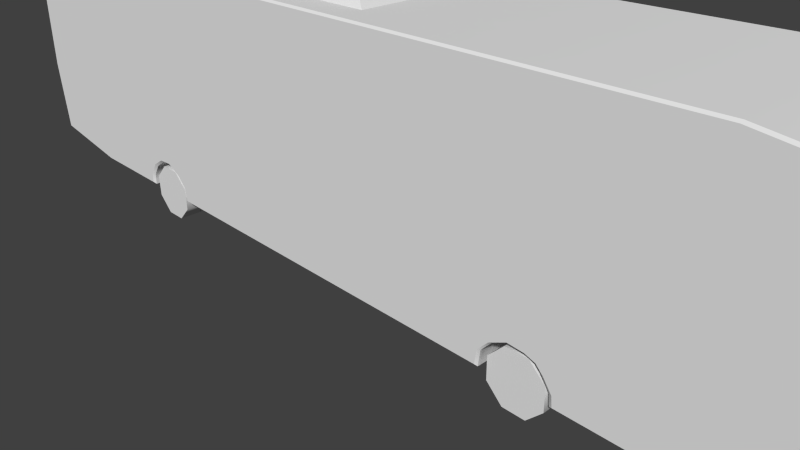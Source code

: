 # Source: bus.blend  (saved by Blender 2.76.0; exported with 4.5.12 LTS)
import bpy
from mathutils import Matrix  # noqa: F401  (used for matrix-valued properties, if any)

bpy.ops.wm.read_factory_settings(use_empty=True)
scene = bpy.context.scene
scene.name = 'Scene'

# ---- collections
col_collection_1 = bpy.data.collections.new('Collection 1'); scene.collection.children.link(col_collection_1)

# ---- world
world_world = bpy.data.worlds.new('World'); scene.world = world_world
world_world.color = (0.05088, 0.05088, 0.05088)
world_world.use_sun_shadow = False
world_world.sun_shadow_jitter_overblur = 0.0
world_world.cycles.sampling_method = 'MANUAL'
world_world.cycles.sample_map_resolution = 256

# ---- cameras
cam_camera = bpy.data.cameras.new('Camera')
cam_camera.clip_end = 100.0
cam_camera.lens = 35.0
cam_camera.sensor_width = 32.0
cam_camera.sensor_height = 18.0
cam_camera.ortho_scale = 7.314
cam_camera.dof.focus_distance = 0.0
cam_camera.dof.aperture_fstop = 128.0

# ---- meshes
me_plane_001 = bpy.data.meshes.new('Plane.001')
me_plane_001.from_pydata([(-2.686, -1.215, -1.098), (-2.976, -1.215, -1.098), (-3.182, -1.215, -1.303), (-3.182, -1.215, -1.594), (-2.976, -1.215, -1.8), (-2.686, -1.215, -1.8), (-2.48, -1.215, -1.594), (-2.48, -1.215, -1.303), (-2.686, -0.9354, -1.8), (-2.48, -0.9354, -1.594), (-2.48, -0.9354, -1.303), (-2.686, -0.9354, -1.098), (-2.976, -0.9354, -1.098), (-3.182, -0.9354, -1.303), (-3.182, -0.9354, -1.594), (-2.976, -0.9354, -1.8), (3.464, -1.18, -1.098), (3.174, -1.18, -1.098), (2.968, -1.18, -1.303), (2.968, -1.18, -1.594), (3.174, -1.18, -1.8), (3.464, -1.18, -1.8), (3.67, -1.18, -1.594), (3.67, -1.18, -1.303), (3.464, -0.9004, -1.8), (3.67, -0.9004, -1.594), (3.67, -0.9004, -1.303), (3.464, -0.9004, -1.098), (3.174, -0.9004, -1.098), (2.968, -0.9004, -1.303), (2.968, -0.9004, -1.594), (3.174, -0.9004, -1.8), (-2.686, -0.914, -1.098), (-2.976, -0.914, -1.098), (-3.182, -0.914, -1.303), (-3.182, -0.914, -1.594), (-2.976, -0.914, -1.8), (-2.686, -0.914, -1.8), (-2.48, -0.914, -1.594), (-2.48, -0.914, -1.303), (-2.686, -0.6347, -1.8), (-2.48, -0.6347, -1.594), (-2.48, -0.6347, -1.303), (-2.686, -0.6347, -1.098), (-2.976, -0.6347, -1.098), (-3.182, -0.6347, -1.303), (-3.182, -0.6347, -1.594), (-2.976, -0.6347, -1.8), (-2.686, 1.215, -1.098), (-2.976, 1.215, -1.098), (-3.182, 1.215, -1.303), (-3.182, 1.215, -1.594), (-2.976, 1.215, -1.8), (-2.686, 1.215, -1.8), (-2.48, 1.215, -1.594), (-2.48, 1.215, -1.303), (-2.686, 0.9354, -1.8), (-2.48, 0.9354, -1.594), (-2.48, 0.9354, -1.303), (-2.686, 0.9354, -1.098), (-2.976, 0.9354, -1.098), (-3.182, 0.9354, -1.303), (-3.182, 0.9354, -1.594), (-2.976, 0.9354, -1.8), (3.464, 1.18, -1.098), (3.174, 1.18, -1.098), (2.968, 1.18, -1.303), (2.968, 1.18, -1.594), (3.174, 1.18, -1.8), (3.464, 1.18, -1.8), (3.67, 1.18, -1.594), (3.67, 1.18, -1.303), (3.464, 0.9004, -1.8), (3.67, 0.9004, -1.594), (3.67, 0.9004, -1.303), (3.464, 0.9004, -1.098), (3.174, 0.9004, -1.098), (2.968, 0.9004, -1.303), (2.968, 0.9004, -1.594), (3.174, 0.9004, -1.8), (-2.686, 0.914, -1.098), (-2.976, 0.914, -1.098), (-3.182, 0.914, -1.303), (-3.182, 0.914, -1.594), (-2.976, 0.914, -1.8), (-2.686, 0.914, -1.8), (-2.48, 0.914, -1.594), (-2.48, 0.914, -1.303), (-2.686, 0.6347, -1.8), (-2.48, 0.6347, -1.594), (-2.48, 0.6347, -1.303), (-2.686, 0.6347, -1.098), (-2.976, 0.6347, -1.098), (-3.182, 0.6347, -1.303), (-3.182, 0.6347, -1.594), (-2.976, 0.6347, -1.8), (-1.689, -0.8825, 1.619), (0.9366, -0.8825, 1.619), (-1.689, 0.8825, 1.619), (0.9366, 0.8825, 1.619), (0.599, -0.6555, 1.8), (-1.352, -0.6555, 1.8), (0.599, 0.6555, 1.8), (-1.352, 0.6555, 1.8), (4.978, -1.25, -0.2176), (2.891, -1.224, -1.449), (2.866, -1.25, -1.423), (-2.378, -1.25, -1.423), (-2.404, -1.224, -1.449), (2.921, -1.224, -1.243), (2.892, -1.25, -1.243), (-2.404, -1.25, -1.243), (-2.433, -1.224, -1.243), (3.061, -1.224, -1.093), (3.031, -1.25, -1.093), (-2.543, -1.25, -1.093), (-2.573, -1.224, -1.093), (3.228, -1.224, -1.012), (3.25, -1.25, -0.9874), (-2.762, -1.25, -0.9874), (-2.74, -1.224, -1.012), (3.458, -1.25, -1.001), (3.443, -1.224, -1.025), (-2.981, -1.25, -1.001), (-2.955, -1.224, -1.025), (3.683, -1.25, -1.14), (3.631, -1.224, -1.139), (-3.169, -1.25, -1.114), (-3.143, -1.224, -1.139), (3.753, -1.224, -1.449), (3.802, -1.25, -1.423), (-3.3, -1.25, -1.423), (-3.265, -1.224, -1.449), (3.738, -1.224, -1.294), (3.79, -1.25, -1.295), (-3.283, -1.25, -1.281), (-3.25, -1.224, -1.294), (-5.895, -1.25, -1.236), (-5.919, -1.224, -1.259), (-4.592, -1.224, -1.449), (-4.59, -1.25, -1.423), (-5.982, -1.25, -0.2347), (-6.009, -1.224, -0.2244), (5.725, -1.224, -1.449), (5.757, -1.25, -1.423), (6.009, -1.224, -1.338), (5.977, -1.25, -1.338), (5.979, -1.224, -1.188), (5.953, -1.25, -1.218), (5.979, -1.224, -0.3033), (5.953, -1.25, -0.2478), (5.077, -1.25, 1.595), (5.088, -1.224, 1.619), (5.799, -1.25, 1.495), (5.814, -1.224, 1.519), (5.88, -1.224, 1.421), (5.858, -1.25, 1.407), (-5.896, -1.25, 1.518), (-5.922, -1.224, 1.543), (-5.814, -1.25, 1.595), (-5.84, -1.224, 1.619), (-2.203, -1.25, 1.595), (-2.198, -1.224, 1.619), (1.445, -1.224, 1.619), (1.462, -1.25, 1.595), (3.56, -1.224, -1.064), (3.592, -1.25, -1.044), (-3.263, -1.224, -1.368), (-3.298, -1.25, -1.367), (4.978, 1.25, -0.2176), (2.891, 1.224, -1.449), (2.866, 1.25, -1.423), (-2.378, 1.25, -1.423), (-2.404, 1.224, -1.449), (2.921, 1.224, -1.243), (2.892, 1.25, -1.243), (-2.404, 1.25, -1.243), (-2.433, 1.224, -1.243), (3.061, 1.224, -1.093), (3.031, 1.25, -1.093), (-2.543, 1.25, -1.093), (-2.573, 1.224, -1.093), (3.228, 1.224, -1.012), (3.25, 1.25, -0.9874), (-2.762, 1.25, -0.9874), (-2.74, 1.224, -1.012), (3.458, 1.25, -1.001), (3.443, 1.224, -1.025), (-2.981, 1.25, -1.001), (-2.955, 1.224, -1.025), (3.683, 1.25, -1.14), (3.631, 1.224, -1.139), (-3.169, 1.25, -1.114), (-3.143, 1.224, -1.139), (3.753, 1.224, -1.449), (3.802, 1.25, -1.423), (-3.3, 1.25, -1.423), (-3.265, 1.224, -1.449), (3.738, 1.224, -1.294), (3.79, 1.25, -1.295), (-3.283, 1.25, -1.281), (-3.25, 1.224, -1.294), (-5.895, 1.25, -1.236), (-5.919, 1.224, -1.259), (-4.592, 1.224, -1.449), (-4.59, 1.25, -1.423), (-5.982, 1.25, -0.2347), (-6.009, 1.224, -0.2244), (5.725, 1.224, -1.449), (5.757, 1.25, -1.423), (6.009, 1.224, -1.338), (5.977, 1.25, -1.338), (5.979, 1.224, -1.188), (5.953, 1.25, -1.218), (5.979, 1.224, -0.3033), (5.953, 1.25, -0.2478), (5.077, 1.25, 1.595), (5.088, 1.224, 1.619), (5.799, 1.25, 1.495), (5.814, 1.224, 1.519), (5.88, 1.224, 1.421), (5.858, 1.25, 1.407), (-5.896, 1.25, 1.518), (-5.922, 1.224, 1.543), (-5.814, 1.25, 1.595), (-5.84, 1.224, 1.619), (-2.203, 1.25, 1.595), (-2.198, 1.224, 1.619), (1.445, 1.224, 1.619), (1.462, 1.25, 1.595), (3.56, 1.224, -1.064), (3.592, 1.25, -1.044), (-3.263, 1.224, -1.368), (-3.298, 1.25, -1.367)], [], [(5, 2, 3, 4), (6, 1, 2, 5), (7, 0, 1, 6), (8, 15, 14, 13), (9, 8, 13, 12), (10, 9, 12, 11), (7, 6, 9, 10), (4, 3, 14, 15), (2, 1, 12, 13), (0, 7, 10, 11), (6, 5, 8, 9), (5, 4, 15, 8), (3, 2, 13, 14), (1, 0, 11, 12), (21, 18, 19, 20), (22, 17, 18, 21), (23, 16, 17, 22), (24, 31, 30, 29), (25, 24, 29, 28), (26, 25, 28, 27), (23, 22, 25, 26), (20, 19, 30, 31), (18, 17, 28, 29), (16, 23, 26, 27), (22, 21, 24, 25), (21, 20, 31, 24), (19, 18, 29, 30), (17, 16, 27, 28), (37, 34, 35, 36), (38, 33, 34, 37), (39, 32, 33, 38), (40, 47, 46, 45), (41, 40, 45, 44), (42, 41, 44, 43), (39, 38, 41, 42), (36, 35, 46, 47), (34, 33, 44, 45), (32, 39, 42, 43), (38, 37, 40, 41), (37, 36, 47, 40), (35, 34, 45, 46), (33, 32, 43, 44), (53, 52, 51, 50), (54, 53, 50, 49), (55, 54, 49, 48), (56, 61, 62, 63), (57, 60, 61, 56), (58, 59, 60, 57), (55, 58, 57, 54), (52, 63, 62, 51), (50, 61, 60, 49), (48, 59, 58, 55), (54, 57, 56, 53), (53, 56, 63, 52), (51, 62, 61, 50), (49, 60, 59, 48), (69, 68, 67, 66), (70, 69, 66, 65), (71, 70, 65, 64), (72, 77, 78, 79), (73, 76, 77, 72), (74, 75, 76, 73), (71, 74, 73, 70), (68, 79, 78, 67), (66, 77, 76, 65), (64, 75, 74, 71), (70, 73, 72, 69), (69, 72, 79, 68), (67, 78, 77, 66), (65, 76, 75, 64), (85, 84, 83, 82), (86, 85, 82, 81), (87, 86, 81, 80), (88, 93, 94, 95), (89, 92, 93, 88), (90, 91, 92, 89), (87, 90, 89, 86), (84, 95, 94, 83), (82, 93, 92, 81), (80, 91, 90, 87), (86, 89, 88, 85), (85, 88, 95, 84), (83, 94, 93, 82), (81, 92, 91, 80), (102, 103, 101, 100), (97, 99, 102, 100), (96, 97, 100, 101), (98, 96, 101, 103), (99, 98, 103, 102), (185, 181, 116, 120), (181, 177, 112, 116), (187, 230, 165, 122), (193, 189, 124, 128), (118, 164, 161, 119), (166, 104, 151, 121), (125, 134, 146, 148), (189, 185, 120, 124), (125, 148, 104, 166), (208, 210, 145, 143), (232, 201, 136, 167), (214, 220, 155, 149), (219, 217, 152, 154), (201, 193, 128, 136), (207, 203, 138, 142), (178, 182, 117, 113), (223, 207, 142, 158), (191, 198, 133, 126), (148, 150, 151, 104), (119, 161, 159, 123), (156, 153, 151, 150), (182, 187, 122, 117), (230, 191, 126, 165), (220, 219, 154, 155), (123, 159, 157, 127), (210, 212, 147, 145), (194, 208, 143, 129), (203, 204, 139, 138), (227, 225, 160, 162), (137, 168, 135, 141), (107, 106, 110, 111), (217, 228, 163, 152), (130, 144, 146, 134), (114, 115, 111, 110), (228, 227, 162, 163), (127, 157, 141, 135), (170, 174, 109, 105), (225, 223, 158, 160), (114, 118, 119, 115), (198, 194, 129, 133), (174, 178, 113, 109), (204, 197, 132, 139), (168, 137, 140, 131), (121, 151, 164, 118), (212, 214, 149, 147), (197, 232, 167, 132), (106, 107, 108, 105), (107, 111, 112, 108), (110, 106, 105, 109), (111, 115, 116, 112), (114, 110, 109, 113), (115, 119, 120, 116), (118, 114, 113, 117), (166, 121, 122, 165), (119, 123, 124, 120), (121, 118, 117, 122), (123, 127, 128, 124), (134, 125, 126, 133), (168, 131, 132, 167), (130, 134, 133, 129), (127, 135, 136, 128), (140, 137, 138, 139), (131, 140, 139, 132), (137, 141, 142, 138), (144, 130, 129, 143), (146, 144, 143, 145), (164, 151, 152, 163), (145, 147, 148, 146), (150, 148, 147, 149), (156, 150, 149, 155), (151, 153, 154, 152), (153, 156, 155, 154), (141, 157, 158, 142), (157, 159, 160, 158), (159, 161, 162, 160), (161, 164, 163, 162), (125, 166, 165, 126), (135, 168, 167, 136), (177, 173, 108, 112), (183, 184, 226, 229), (231, 186, 216, 169), (190, 213, 211, 199), (190, 231, 169, 213), (213, 169, 216, 215), (184, 188, 224, 226), (221, 215, 216, 218), (188, 192, 222, 224), (202, 206, 200, 233), (172, 176, 175, 171), (195, 199, 211, 209), (179, 175, 176, 180), (192, 200, 206, 222), (179, 180, 184, 183), (233, 196, 205, 202), (186, 183, 229, 216), (171, 170, 173, 172), (172, 173, 177, 176), (175, 174, 170, 171), (176, 177, 181, 180), (179, 178, 174, 175), (180, 181, 185, 184), (183, 182, 178, 179), (231, 230, 187, 186), (184, 185, 189, 188), (186, 187, 182, 183), (188, 189, 193, 192), (199, 198, 191, 190), (233, 232, 197, 196), (195, 194, 198, 199), (192, 193, 201, 200), (205, 204, 203, 202), (196, 197, 204, 205), (202, 203, 207, 206), (209, 208, 194, 195), (211, 210, 208, 209), (229, 228, 217, 216), (210, 211, 213, 212), (215, 214, 212, 213), (221, 220, 214, 215), (216, 217, 219, 218), (218, 219, 220, 221), (206, 207, 223, 222), (222, 223, 225, 224), (224, 225, 227, 226), (226, 227, 228, 229), (190, 191, 230, 231), (200, 201, 232, 233), (173, 170, 105, 108)])
me_plane_001.polygons.foreach_set('use_smooth', [1, 1, 1, 1, 1, 1, 1, 1, 1, 1, 1, 1, 1, 1, 1, 1, 1, 1, 1, 1, 1, 1, 1, 1, 1, 1, 1, 1, 1, 1, 1, 1, 1, 1, 1, 1, 1, 1, 1, 1, 1, 1, 1, 1, 1, 1, 1, 1, 1, 1, 1, 1, 1, 1, 1, 1, 1, 1, 1, 1, 1, 1, 1, 1, 1, 1, 1, 1, 1, 1, 1, 1, 1, 1, 1, 1, 1, 1, 1, 1, 1, 1, 1, 1, 0, 0, 0, 0, 0, 1, 1, 1, 1, 0, 0, 0, 1, 0, 1, 1, 1, 1, 1, 1, 1, 1, 1, 0, 0, 0, 1, 1, 1, 0, 1, 1, 1, 1, 0, 0, 1, 0, 0, 1, 0, 1, 1, 0, 1, 1, 1, 0, 0, 1, 1, 1, 1, 1, 1, 1, 1, 1, 1, 1, 1, 1, 1, 1, 1, 1, 1, 1, 1, 1, 1, 1, 1, 1, 1, 1, 1, 1, 1, 1, 1, 1, 1, 1, 0, 0, 0, 0, 0, 0, 0, 0, 0, 0, 0, 0, 0, 0, 0, 0, 1, 1, 1, 1, 1, 1, 1, 1, 1, 1, 1, 1, 1, 1, 1, 1, 1, 1, 1, 1, 1, 1, 1, 1, 1, 1, 1, 1, 1, 1, 1, 1, 1])
_k = set([(0, 1), (0, 7), (1, 2), (1, 6), (2, 3), (2, 5), (3, 4), (4, 5), (5, 6), (6, 7), (8, 9), (8, 13), (8, 15), (9, 10), (9, 12), (10, 11), (11, 12), (12, 13), (13, 14), (14, 15), (16, 17), (16, 23), (17, 18), (17, 22), (18, 19), (18, 21), (19, 20), (20, 21), (21, 22), (22, 23), (24, 25), (24, 29), (24, 31), (25, 26), (25, 28), (26, 27), (27, 28), (28, 29), (29, 30), (30, 31), (32, 33), (32, 39), (33, 34), (33, 38), (34, 35), (34, 37), (35, 36), (36, 37), (37, 38), (38, 39), (40, 41), (40, 45), (40, 47), (41, 42), (41, 44), (42, 43), (43, 44), (44, 45), (45, 46), (46, 47), (48, 49), (48, 55), (49, 50), (49, 54), (50, 51), (50, 53), (51, 52), (52, 53), (53, 54), (54, 55), (56, 57), (56, 61), (56, 63), (57, 58), (57, 60), (58, 59), (59, 60), (60, 61), (61, 62), (62, 63), (64, 65), (64, 71), (65, 66), (65, 70), (66, 67), (66, 69), (67, 68), (68, 69), (69, 70), (70, 71), (72, 73), (72, 77), (72, 79), (73, 74), (73, 76), (74, 75), (75, 76), (76, 77), (77, 78), (78, 79), (80, 81), (80, 87), (81, 82), (81, 86), (82, 83), (82, 85), (83, 84), (84, 85), (85, 86), (86, 87), (88, 89), (88, 93), (88, 95), (89, 90), (89, 92), (90, 91), (91, 92), (92, 93), (93, 94), (94, 95), (96, 97), (98, 99), (100, 101), (102, 103), (105, 106), (105, 108), (105, 109), (105, 170), (106, 107), (106, 110), (107, 108), (107, 111), (108, 112), (108, 173), (109, 113), (110, 114), (111, 115), (112, 116), (113, 117), (114, 118), (115, 119), (116, 120), (117, 122), (118, 121), (119, 123), (120, 124), (121, 166), (122, 165), (123, 127), (124, 128), (125, 134), (125, 166), (126, 133), (126, 165), (127, 135), (128, 136), (129, 130), (129, 133), (129, 143), (129, 194), (130, 134), (131, 132), (131, 140), (131, 168), (132, 139), (132, 167), (132, 197), (135, 168), (136, 167), (137, 138), (137, 140), (137, 141), (138, 139), (138, 142), (138, 203), (139, 140), (139, 204), (141, 157), (142, 158), (143, 145), (145, 146), (145, 147), (145, 210), (147, 149), (148, 150), (149, 155), (149, 214), (150, 156), (151, 153), (151, 164), (152, 154), (152, 163), (153, 154), (153, 156), (154, 155), (154, 219), (155, 156), (155, 220), (157, 159), (158, 160), (159, 160), (159, 161), (160, 162), (160, 225), (161, 164), (162, 163), (170, 171), (170, 173), (170, 174), (171, 172), (171, 175), (172, 173), (172, 176), (173, 177), (174, 178), (175, 179), (176, 180), (177, 181), (178, 182), (179, 183), (180, 184), (181, 185), (182, 187), (183, 186), (184, 188), (185, 189), (186, 231), (187, 230), (188, 192), (189, 193), (190, 199), (190, 231), (191, 198), (191, 230), (192, 200), (193, 201), (194, 195), (194, 198), (194, 208), (195, 199), (196, 197), (196, 205), (196, 233), (197, 204), (197, 232), (200, 233), (201, 232), (202, 203), (202, 205), (202, 206), (203, 204), (203, 207), (204, 205), (206, 222), (207, 223), (208, 210), (210, 211), (210, 212), (212, 214), (213, 215), (214, 220), (215, 221), (216, 218), (216, 229), (217, 219), (217, 228), (218, 219), (218, 221), (219, 220), (220, 221), (222, 224), (223, 225), (224, 225), (224, 226), (225, 227), (226, 229), (227, 228)])
me_plane_001.attributes.new('sharp_edge', 'BOOLEAN', 'EDGE').data.foreach_set('value', [ (min(e.vertices), max(e.vertices)) in _k for e in me_plane_001.edges])
_uv = me_plane_001.uv_layers.new(name='UVMap')
_uv.uv.foreach_set('vector', [0.7973, 0.07383, 0.8376, 0.07383, 0.8376, 0.1141, 0.7973, 0.1141, 0.7973, 0.07383, 0.8376, 0.07383, 0.8376, 0.1141, 0.7973, 0.1141, 0.7973, 0.07383, 0.8376, 0.07383, 0.8376, 0.1141, 0.7973, 0.1141, 0.7973, 0.07383, 0.8376, 0.07383, 0.8376, 0.1141, 0.7973, 0.1141, 0.7973, 0.07383, 0.8376, 0.07383, 0.8376, 0.1141, 0.7973, 0.1141, 0.7973, 0.07383, 0.8376, 0.07383, 0.8376, 0.1141, 0.7973, 0.1141, 0.7973, 0.07383, 0.8376, 0.07383, 0.8376, 0.1141, 0.7973, 0.1141, 0.7973, 0.07383, 0.8376, 0.07383, 0.8376, 0.1141, 0.7973, 0.1141, 0.7973, 0.07383, 0.8376, 0.07383, 0.8376, 0.1141, 0.7973, 0.1141, 0.7973, 0.07383, 0.8376, 0.07383, 0.8376, 0.1141, 0.7973, 0.1141, 0.7973, 0.07383, 0.8376, 0.07383, 0.8376, 0.1141, 0.7973, 0.1141, 0.7973, 0.07383, 0.8376, 0.07383, 0.8376, 0.1141, 0.7973, 0.1141, 0.7973, 0.07383, 0.8376, 0.07383, 0.8376, 0.1141, 0.7973, 0.1141, 0.7973, 0.07383, 0.8376, 0.07383, 0.8376, 0.1141, 0.7973, 0.1141, 0.7973, 0.07383, 0.8376, 0.07383, 0.8376, 0.1141, 0.7973, 0.1141, 0.7973, 0.07383, 0.8376, 0.07383, 0.8376, 0.1141, 0.7973, 0.1141, 0.7973, 0.07383, 0.8376, 0.07383, 0.8376, 0.1141, 0.7973, 0.1141, 0.7973, 0.07383, 0.8376, 0.07383, 0.8376, 0.1141, 0.7973, 0.1141, 0.7973, 0.07383, 0.8376, 0.07383, 0.8376, 0.1141, 0.7973, 0.1141, 0.7973, 0.07383, 0.8376, 0.07383, 0.8376, 0.1141, 0.7973, 0.1141, 0.7973, 0.07383, 0.8376, 0.07383, 0.8376, 0.1141, 0.7973, 0.1141, 0.7973, 0.07383, 0.8376, 0.07383, 0.8376, 0.1141, 0.7973, 0.1141, 0.7973, 0.07383, 0.8376, 0.07383, 0.8376, 0.1141, 0.7973, 0.1141, 0.7973, 0.07383, 0.8376, 0.07383, 0.8376, 0.1141, 0.7973, 0.1141, 0.7973, 0.07383, 0.8376, 0.07383, 0.8376, 0.1141, 0.7973, 0.1141, 0.7973, 0.07383, 0.8376, 0.07383, 0.8376, 0.1141, 0.7973, 0.1141, 0.7973, 0.07383, 0.8376, 0.07383, 0.8376, 0.1141, 0.7973, 0.1141, 0.7973, 0.07383, 0.8376, 0.07383, 0.8376, 0.1141, 0.7973, 0.1141, 0.7973, 0.07383, 0.8376, 0.07383, 0.8376, 0.1141, 0.7973, 0.1141, 0.7973, 0.07383, 0.8376, 0.07383, 0.8376, 0.1141, 0.7973, 0.1141, 0.7973, 0.07383, 0.8376, 0.07383, 0.8376, 0.1141, 0.7973, 0.1141, 0.7973, 0.07383, 0.8376, 0.07383, 0.8376, 0.1141, 0.7973, 0.1141, 0.7973, 0.07383, 0.8376, 0.07383, 0.8376, 0.1141, 0.7973, 0.1141, 0.7973, 0.07383, 0.8376, 0.07383, 0.8376, 0.1141, 0.7973, 0.1141, 0.7973, 0.07383, 0.8376, 0.07383, 0.8376, 0.1141, 0.7973, 0.1141, 0.7973, 0.07383, 0.8376, 0.07383, 0.8376, 0.1141, 0.7973, 0.1141, 0.7973, 0.07383, 0.8376, 0.07383, 0.8376, 0.1141, 0.7973, 0.1141, 0.7973, 0.07383, 0.8376, 0.07383, 0.8376, 0.1141, 0.7973, 0.1141, 0.7973, 0.07383, 0.8376, 0.07383, 0.8376, 0.1141, 0.7973, 0.1141, 0.7973, 0.07383, 0.8376, 0.07383, 0.8376, 0.1141, 0.7973, 0.1141, 0.7973, 0.07383, 0.8376, 0.07383, 0.8376, 0.1141, 0.7973, 0.1141, 0.7973, 0.07383, 0.8376, 0.07383, 0.8376, 0.1141, 0.7973, 0.1141, 0.7973, 0.07383, 0.8376, 0.07383, 0.8376, 0.1141, 0.7973, 0.1141, 0.7973, 0.07383, 0.8376, 0.07383, 0.8376, 0.1141, 0.7973, 0.1141, 0.7973, 0.07383, 0.8376, 0.07383, 0.8376, 0.1141, 0.7973, 0.1141, 0.7973, 0.07383, 0.8376, 0.07383, 0.8376, 0.1141, 0.7973, 0.1141, 0.7973, 0.07383, 0.8376, 0.07383, 0.8376, 0.1141, 0.7973, 0.1141, 0.7973, 0.07383, 0.8376, 0.07383, 0.8376, 0.1141, 0.7973, 0.1141, 0.7973, 0.07383, 0.8376, 0.07383, 0.8376, 0.1141, 0.7973, 0.1141, 0.7973, 0.07383, 0.8376, 0.07383, 0.8376, 0.1141, 0.7973, 0.1141, 0.7973, 0.07383, 0.8376, 0.07383, 0.8376, 0.1141, 0.7973, 0.1141, 0.7973, 0.07383, 0.8376, 0.07383, 0.8376, 0.1141, 0.7973, 0.1141, 0.7973, 0.07383, 0.8376, 0.07383, 0.8376, 0.1141, 0.7973, 0.1141, 0.7973, 0.07383, 0.8376, 0.07383, 0.8376, 0.1141, 0.7973, 0.1141, 0.7973, 0.07383, 0.8376, 0.07383, 0.8376, 0.1141, 0.7973, 0.1141, 0.7973, 0.07383, 0.8376, 0.07383, 0.8376, 0.1141, 0.7973, 0.1141, 0.7973, 0.07383, 0.8376, 0.07383, 0.8376, 0.1141, 0.7973, 0.1141, 0.7973, 0.07383, 0.8376, 0.07383, 0.8376, 0.1141, 0.7973, 0.1141, 0.7973, 0.07383, 0.8376, 0.07383, 0.8376, 0.1141, 0.7973, 0.1141, 0.7973, 0.07383, 0.8376, 0.07383, 0.8376, 0.1141, 0.7973, 0.1141, 0.7973, 0.07383, 0.8376, 0.07383, 0.8376, 0.1141, 0.7973, 0.1141, 0.7973, 0.07383, 0.8376, 0.07383, 0.8376, 0.1141, 0.7973, 0.1141, 0.7973, 0.07383, 0.8376, 0.07383, 0.8376, 0.1141, 0.7973, 0.1141, 0.7973, 0.07383, 0.8376, 0.07383, 0.8376, 0.1141, 0.7973, 0.1141, 0.7973, 0.07383, 0.8376, 0.07383, 0.8376, 0.1141, 0.7973, 0.1141, 0.7973, 0.07383, 0.8376, 0.07383, 0.8376, 0.1141, 0.7973, 0.1141, 0.7973, 0.07383, 0.8376, 0.07383, 0.8376, 0.1141, 0.7973, 0.1141, 0.7973, 0.07383, 0.8376, 0.07383, 0.8376, 0.1141, 0.7973, 0.1141, 0.7973, 0.07383, 0.8376, 0.07383, 0.8376, 0.1141, 0.7973, 0.1141, 0.7973, 0.07383, 0.8376, 0.07383, 0.8376, 0.1141, 0.7973, 0.1141, 0.7973, 0.07383, 0.8376, 0.07383, 0.8376, 0.1141, 0.7973, 0.1141, 0.7973, 0.07383, 0.8376, 0.07383, 0.8376, 0.1141, 0.7973, 0.1141, 0.7973, 0.07383, 0.8376, 0.07383, 0.8376, 0.1141, 0.7973, 0.1141, 0.7973, 0.07383, 0.8376, 0.07383, 0.8376, 0.1141, 0.7973, 0.1141, 0.7973, 0.07383, 0.8376, 0.07383, 0.8376, 0.1141, 0.7973, 0.1141, 0.7973, 0.07383, 0.8376, 0.07383, 0.8376, 0.1141, 0.7973, 0.1141, 0.7973, 0.07383, 0.8376, 0.07383, 0.8376, 0.1141, 0.7973, 0.1141, 0.7973, 0.07383, 0.8376, 0.07383, 0.8376, 0.1141, 0.7973, 0.1141, 0.7973, 0.07383, 0.8376, 0.07383, 0.8376, 0.1141, 0.7973, 0.1141, 0.7973, 0.07383, 0.8376, 0.07383, 0.8376, 0.1141, 0.7973, 0.1141, 0.7973, 0.07383, 0.8376, 0.07383, 0.8376, 0.1141, 0.7973, 0.1141, 0.7973, 0.07383, 0.8376, 0.07383, 0.8376, 0.1141, 0.7973, 0.1141, 0.7973, 0.07383, 0.8376, 0.07383, 0.8376, 0.1141, 0.7973, 0.1141, 0.7973, 0.07383, 0.8376, 0.07383, 0.8376, 0.1141, 0.7973, 0.1141, 0.183, 0.0568, 0.183, 0.2763, 0.04248, 0.2754, 0.04248, 0.05591, 0.04248, 0.05591, 0.183, 0.0568, 0.183, 0.0568, 0.04248, 0.05591, 0.04248, 0.2754, 0.04248, 0.05591, 0.04248, 0.05591, 0.04248, 0.2754, 0.183, 0.2763, 0.04248, 0.2754, 0.04248, 0.2754, 0.183, 0.2763, 0.183, 0.0568, 0.183, 0.2763, 0.183, 0.2763, 0.183, 0.0568, 0.2757, 0.7964, 0.2895, 0.7964, 0.2895, 0.9787, 0.2757, 0.9787, 0.2895, 0.7964, 0.3048, 0.7964, 0.3048, 0.9787, 0.2895, 0.9787, 0.7751, 0.7964, 0.7843, 0.7964, 0.7843, 0.9787, 0.7751, 0.9787, 0.2433, 0.7964, 0.2597, 0.7964, 0.2597, 0.9787, 0.2433, 0.9787, 0.7491, 0.3785, 0.6059, 0.5889, 0.3124, 0.5889, 0.2676, 0.3785, 0.7765, 0.3739, 0.8875, 0.4412, 0.8954, 0.5889, 0.7658, 0.3774, 0.7838, 0.3661, 0.7923, 0.3535, 0.9676, 0.35, 0.9656, 0.3598, 0.2597, 0.7964, 0.2757, 0.7964, 0.2757, 0.9787, 0.2597, 0.9787, 0.7838, 0.3661, 0.9656, 0.3598, 0.8875, 0.4412, 0.7765, 0.3739, 0.9645, 0.7964, 0.9872, 0.7964, 0.9872, 0.9787, 0.9645, 0.9787, 0.2237, 0.7964, 0.2293, 0.7964, 0.2293, 0.9787, 0.2237, 0.9787, 0.9439, 0.7573, 0.8481, 0.7573, 0.8477, 0.6167, 0.9434, 0.6167, 0.8416, 0.7573, 0.8009, 0.7573, 0.8005, 0.6167, 0.8411, 0.6167, 0.2293, 0.7964, 0.2433, 0.7964, 0.2433, 0.9787, 0.2293, 0.9787, 0.05934, 0.7573, 0.00211, 0.7573, 0.001658, 0.6167, 0.05889, 0.6167, 0.7453, 0.7964, 0.7592, 0.7964, 0.7592, 0.9787, 0.7453, 0.9787, 0.1569, 0.7573, 0.05934, 0.7573, 0.05889, 0.6167, 0.1564, 0.6167, 0.792, 0.7964, 0.8061, 0.7964, 0.8061, 0.9787, 0.792, 0.9787, 0.9656, 0.3598, 0.9656, 0.4388, 0.8954, 0.5889, 0.8875, 0.4412, 0.2676, 0.3785, 0.3124, 0.5889, 0.02311, 0.5889, 0.25, 0.3774, 0.958, 0.5736, 0.9533, 0.5808, 0.8954, 0.5889, 0.9656, 0.4388, 0.7592, 0.7964, 0.7751, 0.7964, 0.7751, 0.9787, 0.7592, 0.9787, 0.7843, 0.7964, 0.792, 0.7964, 0.792, 0.9787, 0.7843, 0.9787, 0.8481, 0.7573, 0.8416, 0.7573, 0.8411, 0.6167, 0.8477, 0.6167, 0.25, 0.3774, 0.02311, 0.5889, 0.01651, 0.5827, 0.235, 0.3682, 1.001, 0.7573, 0.9929, 0.7573, 0.9925, 0.6167, 1.001, 0.6167, 0.8176, 0.7964, 0.9645, 0.7964, 0.9645, 0.9787, 0.8176, 0.9787, 0.01903, 0.7964, 0.1188, 0.7964, 0.1189, 0.9787, 0.01903, 0.9787, 0.3709, 0.7573, 0.163, 0.7573, 0.1626, 0.6167, 0.3718, 0.6167, 0.01658, 0.3583, 0.2246, 0.3476, 0.2258, 0.3546, 0.00961, 0.4398, 0.2983, 0.343, 0.7183, 0.343, 0.7204, 0.3577, 0.2963, 0.3577, 0.8009, 0.7573, 0.5903, 0.7573, 0.5912, 0.6167, 0.8005, 0.6167, 0.7933, 0.343, 0.95, 0.343, 0.9676, 0.35, 0.7923, 0.3535, 0.7316, 0.3699, 0.2851, 0.3699, 0.2963, 0.3577, 0.7204, 0.3577, 0.5903, 0.7573, 0.3709, 0.7573, 0.3718, 0.6167, 0.5912, 0.6167, 0.235, 0.3682, 0.01651, 0.5827, 0.00961, 0.4398, 0.2258, 0.3546, 0.7145, 0.7964, 0.73, 0.7964, 0.73, 0.9787, 0.7145, 0.9787, 0.163, 0.7573, 0.1569, 0.7573, 0.1564, 0.6167, 0.1626, 0.6167, 0.7316, 0.3699, 0.7491, 0.3785, 0.2676, 0.3785, 0.2851, 0.3699, 0.8061, 0.7964, 0.8176, 0.7964, 0.8176, 0.9787, 0.8061, 0.9787, 0.73, 0.7964, 0.7453, 0.7964, 0.7453, 0.9787, 0.73, 0.9787, 0.1188, 0.7964, 0.2177, 0.7964, 0.2177, 0.9787, 0.1189, 0.9787, 0.2246, 0.3476, 0.01658, 0.3583, 0.1211, 0.343, 0.2245, 0.343, 0.7658, 0.3774, 0.8954, 0.5889, 0.6059, 0.5889, 0.7491, 0.3785, 0.9929, 0.7573, 0.9439, 0.7573, 0.9434, 0.6167, 0.9925, 0.6167, 0.2177, 0.7964, 0.2237, 0.7964, 0.2237, 0.9787, 0.2177, 0.9787, 0.7183, 0.343, 0.2983, 0.343, 0.2963, 0.3409, 0.7204, 0.3409, 0.2983, 0.343, 0.2963, 0.3577, 0.2939, 0.3577, 0.2963, 0.3409, 0.7204, 0.3577, 0.7183, 0.343, 0.7204, 0.3409, 0.7227, 0.3577, 0.2963, 0.3577, 0.2851, 0.3699, 0.2827, 0.3699, 0.2939, 0.3577, 0.7316, 0.3699, 0.7204, 0.3577, 0.7227, 0.3577, 0.7339, 0.3699, 0.2851, 0.3699, 0.2676, 0.3785, 0.2693, 0.3765, 0.2827, 0.3699, 0.7491, 0.3785, 0.7316, 0.3699, 0.7339, 0.3699, 0.7474, 0.3765, 0.7765, 0.3739, 0.7658, 0.3774, 0.7645, 0.3754, 0.7739, 0.3723, 0.2676, 0.3785, 0.25, 0.3774, 0.2521, 0.3754, 0.2693, 0.3765, 0.7658, 0.3774, 0.7491, 0.3785, 0.7474, 0.3765, 0.7645, 0.3754, 0.25, 0.3774, 0.235, 0.3682, 0.237, 0.3662, 0.2521, 0.3754, 0.7923, 0.3535, 0.7838, 0.3661, 0.7797, 0.3662, 0.7882, 0.3536, 0.2246, 0.3476, 0.2245, 0.343, 0.2273, 0.3409, 0.2275, 0.3475, 0.7933, 0.343, 0.7923, 0.3535, 0.7882, 0.3536, 0.7894, 0.3409, 0.235, 0.3682, 0.2258, 0.3546, 0.2285, 0.3536, 0.237, 0.3662, 0.1211, 0.343, 0.01658, 0.3583, 0.01467, 0.3564, 0.121, 0.3409, 0.2245, 0.343, 0.1211, 0.343, 0.121, 0.3409, 0.2273, 0.3409, 0.01658, 0.3583, 0.00961, 0.4398, 0.007468, 0.4407, 0.01467, 0.3564, 0.95, 0.343, 0.7933, 0.343, 0.7894, 0.3409, 0.9473, 0.3409, 0.9676, 0.35, 0.95, 0.343, 0.9473, 0.3409, 0.9701, 0.3499, 0.6059, 0.5889, 0.8954, 0.5889, 0.8963, 0.5909, 0.6045, 0.5909, 0.9701, 0.3499, 0.9677, 0.3622, 0.9656, 0.3598, 0.9676, 0.35, 0.9656, 0.4388, 0.9656, 0.3598, 0.9677, 0.3622, 0.9677, 0.4343, 0.958, 0.5736, 0.9656, 0.4388, 0.9677, 0.4343, 0.9598, 0.5747, 0.8954, 0.5889, 0.9533, 0.5808, 0.9545, 0.5827, 0.8963, 0.5909, 0.9533, 0.5808, 0.958, 0.5736, 0.9598, 0.5747, 0.9545, 0.5827, 0.00961, 0.4398, 0.01651, 0.5827, 0.01442, 0.5847, 0.007468, 0.4407, 0.01651, 0.5827, 0.02311, 0.5889, 0.02097, 0.5909, 0.01442, 0.5847, 0.02311, 0.5889, 0.3124, 0.5889, 0.3128, 0.5909, 0.02097, 0.5909, 0.3124, 0.5889, 0.6059, 0.5889, 0.6045, 0.5909, 0.3128, 0.5909, 0.7838, 0.3661, 0.7765, 0.3739, 0.7739, 0.3723, 0.7797, 0.3662, 0.2258, 0.3546, 0.2246, 0.3476, 0.2275, 0.3475, 0.2285, 0.3536, 0.3048, 0.7964, 0.3203, 0.7964, 0.3203, 0.9787, 0.3048, 0.9787, 0.7491, 0.3785, 0.2676, 0.3785, 0.3124, 0.5889, 0.6059, 0.5889, 0.7765, 0.3739, 0.7658, 0.3774, 0.8954, 0.5889, 0.8875, 0.4412, 0.7838, 0.3661, 0.9656, 0.3598, 0.9676, 0.35, 0.7923, 0.3535, 0.7838, 0.3661, 0.7765, 0.3739, 0.8875, 0.4412, 0.9656, 0.3598, 0.9656, 0.3598, 0.8875, 0.4412, 0.8954, 0.5889, 0.9656, 0.4388, 0.2676, 0.3785, 0.25, 0.3774, 0.02311, 0.5889, 0.3124, 0.5889, 0.958, 0.5736, 0.9656, 0.4388, 0.8954, 0.5889, 0.9533, 0.5808, 0.25, 0.3774, 0.235, 0.3682, 0.01651, 0.5827, 0.02311, 0.5889, 0.01658, 0.3583, 0.00961, 0.4398, 0.2258, 0.3546, 0.2246, 0.3476, 0.2983, 0.343, 0.2963, 0.3577, 0.7204, 0.3577, 0.7183, 0.343, 0.7933, 0.343, 0.7923, 0.3535, 0.9676, 0.35, 0.95, 0.343, 0.7316, 0.3699, 0.7204, 0.3577, 0.2963, 0.3577, 0.2851, 0.3699, 0.235, 0.3682, 0.2258, 0.3546, 0.00961, 0.4398, 0.01651, 0.5827, 0.7316, 0.3699, 0.2851, 0.3699, 0.2676, 0.3785, 0.7491, 0.3785, 0.2246, 0.3476, 0.2245, 0.343, 0.1211, 0.343, 0.01658, 0.3583, 0.7658, 0.3774, 0.7491, 0.3785, 0.6059, 0.5889, 0.8954, 0.5889, 0.7183, 0.343, 0.7204, 0.3409, 0.2963, 0.3409, 0.2983, 0.343, 0.2983, 0.343, 0.2963, 0.3409, 0.2939, 0.3577, 0.2963, 0.3577, 0.7204, 0.3577, 0.7227, 0.3577, 0.7204, 0.3409, 0.7183, 0.343, 0.2963, 0.3577, 0.2939, 0.3577, 0.2827, 0.3699, 0.2851, 0.3699, 0.7316, 0.3699, 0.7339, 0.3699, 0.7227, 0.3577, 0.7204, 0.3577, 0.2851, 0.3699, 0.2827, 0.3699, 0.2693, 0.3765, 0.2676, 0.3785, 0.7491, 0.3785, 0.7474, 0.3765, 0.7339, 0.3699, 0.7316, 0.3699, 0.7765, 0.3739, 0.7739, 0.3723, 0.7645, 0.3754, 0.7658, 0.3774, 0.2676, 0.3785, 0.2693, 0.3765, 0.2521, 0.3754, 0.25, 0.3774, 0.7658, 0.3774, 0.7645, 0.3754, 0.7474, 0.3765, 0.7491, 0.3785, 0.25, 0.3774, 0.2521, 0.3754, 0.237, 0.3662, 0.235, 0.3682, 0.7923, 0.3535, 0.7882, 0.3536, 0.7797, 0.3662, 0.7838, 0.3661, 0.2246, 0.3476, 0.2275, 0.3475, 0.2273, 0.3409, 0.2245, 0.343, 0.7933, 0.343, 0.7894, 0.3409, 0.7882, 0.3536, 0.7923, 0.3535, 0.235, 0.3682, 0.237, 0.3662, 0.2285, 0.3536, 0.2258, 0.3546, 0.1211, 0.343, 0.121, 0.3409, 0.01467, 0.3564, 0.01658, 0.3583, 0.2245, 0.343, 0.2273, 0.3409, 0.121, 0.3409, 0.1211, 0.343, 0.01658, 0.3583, 0.01467, 0.3564, 0.007468, 0.4407, 0.00961, 0.4398, 0.95, 0.343, 0.9473, 0.3409, 0.7894, 0.3409, 0.7933, 0.343, 0.9676, 0.35, 0.9701, 0.3499, 0.9473, 0.3409, 0.95, 0.343, 0.6059, 0.5889, 0.6045, 0.5909, 0.8963, 0.5909, 0.8954, 0.5889, 0.9701, 0.3499, 0.9676, 0.35, 0.9656, 0.3598, 0.9677, 0.3622, 0.9656, 0.4388, 0.9677, 0.4343, 0.9677, 0.3622, 0.9656, 0.3598, 0.958, 0.5736, 0.9598, 0.5747, 0.9677, 0.4343, 0.9656, 0.4388, 0.8954, 0.5889, 0.8963, 0.5909, 0.9545, 0.5827, 0.9533, 0.5808, 0.9533, 0.5808, 0.9545, 0.5827, 0.9598, 0.5747, 0.958, 0.5736, 0.00961, 0.4398, 0.007468, 0.4407, 0.01442, 0.5847, 0.01651, 0.5827, 0.01651, 0.5827, 0.01442, 0.5847, 0.02097, 0.5909, 0.02311, 0.5889, 0.02311, 0.5889, 0.02097, 0.5909, 0.3128, 0.5909, 0.3124, 0.5889, 0.3124, 0.5889, 0.3128, 0.5909, 0.6045, 0.5909, 0.6059, 0.5889, 0.7838, 0.3661, 0.7797, 0.3662, 0.7739, 0.3723, 0.7765, 0.3739, 0.2258, 0.3546, 0.2285, 0.3536, 0.2275, 0.3475, 0.2246, 0.3476, 0.3203, 0.7964, 0.7145, 0.7964, 0.7145, 0.9787, 0.3203, 0.9787])
me_plane_001.use_remesh_preserve_volume = False
me_plane_001.use_remesh_preserve_attributes = False
me_plane_001.use_mirror_vertex_groups = False
me_plane_001.update()

# ---- objects
ob_plane = bpy.data.objects.new('Plane', me_plane_001)
ob_camera = bpy.data.objects.new('Camera', cam_camera)

# ---- transforms, parenting, visibility, modifiers, constraints
ob_plane.location = (0.0, 0.0, 1.793)
ob_plane.lineart.crease_threshold = 0.0
_m = ob_plane.modifiers.new('EdgeSplit', 'EDGE_SPLIT')
_m.use_edge_angle = False
ob_camera.location = (7.481, -6.508, 5.344)
ob_camera.rotation_euler = (1.109, 0.01082, 0.8149)
ob_camera.lock_rotations_4d = False
ob_camera.empty_display_type = 'ARROWS'
ob_camera.color = (0.0, 0.0, 0.0, 0.0)
ob_camera.hide_viewport = True
ob_camera.display_type = 'WIRE'
ob_camera.lineart.crease_threshold = 0.0

# ---- collection membership
col_collection_1.objects.link(ob_plane)
col_collection_1.objects.link(ob_camera)

# ---- scene / render settings (as saved in the file)
scene.camera = ob_camera
scene.frame_start = 1; scene.frame_end = 250; scene.frame_set(1)
scene.render.engine = 'BLENDER_EEVEE_NEXT'
scene.render.resolution_percentage = 50
scene.render.dither_intensity = 0.0
scene.cycles.use_denoising = False
scene.cycles.samples = 10
scene.cycles.sampling_pattern = 'TABULATED_SOBOL'
scene.cycles.light_sampling_threshold = 0.0
scene.cycles.use_adaptive_sampling = False
scene.cycles.use_light_tree = False
scene.cycles.blur_glossy = 0.0
scene.cycles.pixel_filter_type = 'GAUSSIAN'
scene.cycles.sample_clamp_indirect = 0.0
scene.view_settings.view_transform = 'Standard'
bpy.context.view_layer.update()

# ---- added for rendering (the .blend has no usable light): sun
light_auto_sun = bpy.data.lights.new('AutoSun', 'SUN')
light_auto_sun.energy = 3.0
light_auto_sun.angle = 0.0523599
ob_auto_sun = bpy.data.objects.new('AutoSun', light_auto_sun)
scene.collection.objects.link(ob_auto_sun)
ob_auto_sun.rotation_euler = (0.872665, 0.174533, 0.523599)
bpy.context.view_layer.update()
